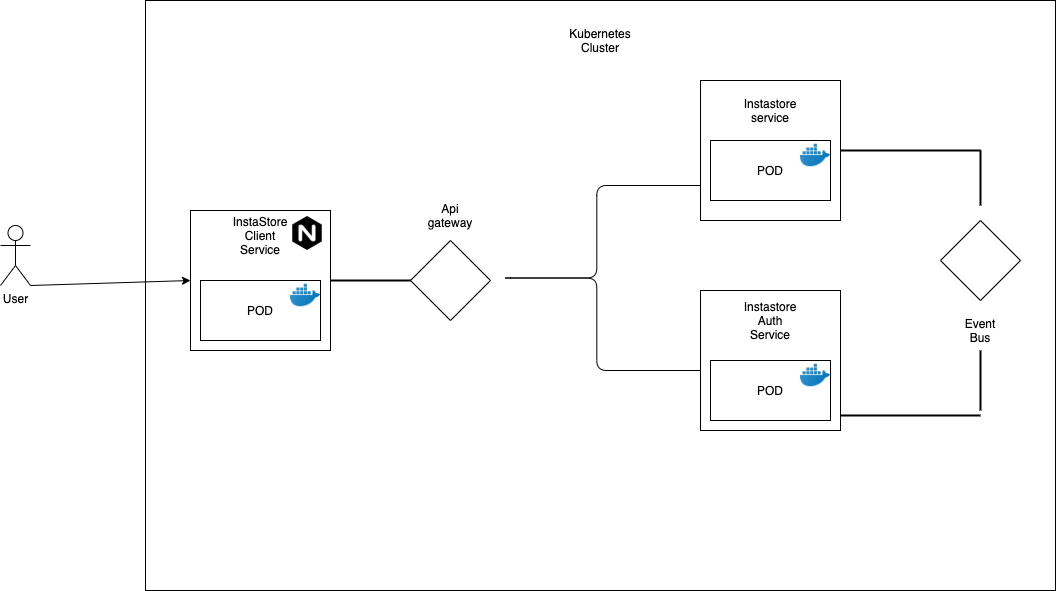

The diagram above was exported from draw.io. Its source (the exported page's mxGraphModel, read from the mxfile embedded in the PNG):
<mxGraphModel dx="2276" dy="794" grid="1" gridSize="10" guides="1" tooltips="1" connect="1" arrows="1" fold="1" page="1" pageScale="1" pageWidth="850" pageHeight="1100" math="0" shadow="0">
  <root>
    <mxCell id="0" />
    <mxCell id="1" parent="0" />
    <mxCell id="miJ2TsvGy9UUX0mFKVMU-1" value="" style="rounded=0;whiteSpace=wrap;html=1;" vertex="1" parent="1">
      <mxGeometry x="-485" y="40" width="910" height="590" as="geometry" />
    </mxCell>
    <mxCell id="miJ2TsvGy9UUX0mFKVMU-2" value="" style="whiteSpace=wrap;html=1;aspect=fixed;" vertex="1" parent="1">
      <mxGeometry x="70" y="120" width="140" height="140" as="geometry" />
    </mxCell>
    <mxCell id="miJ2TsvGy9UUX0mFKVMU-4" value="" style="whiteSpace=wrap;html=1;aspect=fixed;" vertex="1" parent="1">
      <mxGeometry x="70" y="330" width="140" height="140" as="geometry" />
    </mxCell>
    <mxCell id="miJ2TsvGy9UUX0mFKVMU-6" value="Instastore Auth Service" style="text;html=1;strokeColor=none;fillColor=none;align=center;verticalAlign=middle;whiteSpace=wrap;rounded=0;" vertex="1" parent="1">
      <mxGeometry x="120" y="350" width="40" height="20" as="geometry" />
    </mxCell>
    <mxCell id="miJ2TsvGy9UUX0mFKVMU-7" value="Instastore service" style="text;html=1;strokeColor=none;fillColor=none;align=center;verticalAlign=middle;whiteSpace=wrap;rounded=0;" vertex="1" parent="1">
      <mxGeometry x="120" y="140" width="40" height="20" as="geometry" />
    </mxCell>
    <mxCell id="miJ2TsvGy9UUX0mFKVMU-11" value="POD&lt;br&gt;" style="rounded=0;whiteSpace=wrap;html=1;" vertex="1" parent="1">
      <mxGeometry x="80" y="180" width="120" height="60" as="geometry" />
    </mxCell>
    <mxCell id="miJ2TsvGy9UUX0mFKVMU-12" value="POD&lt;br&gt;" style="rounded=0;whiteSpace=wrap;html=1;" vertex="1" parent="1">
      <mxGeometry x="80" y="400" width="120" height="60" as="geometry" />
    </mxCell>
    <mxCell id="miJ2TsvGy9UUX0mFKVMU-14" value="" style="whiteSpace=wrap;html=1;aspect=fixed;" vertex="1" parent="1">
      <mxGeometry x="-440" y="250" width="140" height="140" as="geometry" />
    </mxCell>
    <mxCell id="miJ2TsvGy9UUX0mFKVMU-16" value="POD&lt;br&gt;" style="rounded=0;whiteSpace=wrap;html=1;" vertex="1" parent="1">
      <mxGeometry x="-430" y="320" width="120" height="60" as="geometry" />
    </mxCell>
    <mxCell id="miJ2TsvGy9UUX0mFKVMU-17" value="InstaStore Client Service" style="text;html=1;strokeColor=none;fillColor=none;align=center;verticalAlign=middle;whiteSpace=wrap;rounded=0;" vertex="1" parent="1">
      <mxGeometry x="-390" y="265" width="40" height="20" as="geometry" />
    </mxCell>
    <mxCell id="miJ2TsvGy9UUX0mFKVMU-18" value="" style="shape=image;html=1;verticalAlign=top;verticalLabelPosition=bottom;labelBackgroundColor=#ffffff;imageAspect=0;aspect=fixed;image=https://cdn3.iconfinder.com/data/icons/social-media-2169/24/social_media_social_media_logo_docker-128.png" vertex="1" parent="1">
      <mxGeometry x="170" y="400" width="30" height="30" as="geometry" />
    </mxCell>
    <mxCell id="miJ2TsvGy9UUX0mFKVMU-19" value="" style="shape=image;html=1;verticalAlign=top;verticalLabelPosition=bottom;labelBackgroundColor=#ffffff;imageAspect=0;aspect=fixed;image=https://cdn3.iconfinder.com/data/icons/social-media-2169/24/social_media_social_media_logo_docker-128.png" vertex="1" parent="1">
      <mxGeometry x="170" y="180" width="30" height="30" as="geometry" />
    </mxCell>
    <mxCell id="miJ2TsvGy9UUX0mFKVMU-20" value="" style="shape=image;html=1;verticalAlign=top;verticalLabelPosition=bottom;labelBackgroundColor=#ffffff;imageAspect=0;aspect=fixed;image=https://cdn3.iconfinder.com/data/icons/social-media-2169/24/social_media_social_media_logo_docker-128.png" vertex="1" parent="1">
      <mxGeometry x="-340" y="320" width="30" height="30" as="geometry" />
    </mxCell>
    <mxCell id="miJ2TsvGy9UUX0mFKVMU-21" value="" style="shape=image;html=1;verticalAlign=top;verticalLabelPosition=bottom;labelBackgroundColor=#ffffff;imageAspect=0;aspect=fixed;image=https://cdn4.iconfinder.com/data/icons/logos-brands-5/24/nginx-128.png" vertex="1" parent="1">
      <mxGeometry x="-340" y="256" width="34" height="34" as="geometry" />
    </mxCell>
    <mxCell id="miJ2TsvGy9UUX0mFKVMU-22" value="" style="rhombus;whiteSpace=wrap;html=1;" vertex="1" parent="1">
      <mxGeometry x="310" y="260" width="80" height="80" as="geometry" />
    </mxCell>
    <mxCell id="miJ2TsvGy9UUX0mFKVMU-23" value="Event Bus" style="text;html=1;strokeColor=none;fillColor=none;align=center;verticalAlign=middle;whiteSpace=wrap;rounded=0;" vertex="1" parent="1">
      <mxGeometry x="330" y="360" width="40" height="20" as="geometry" />
    </mxCell>
    <mxCell id="miJ2TsvGy9UUX0mFKVMU-28" value="" style="line;strokeWidth=2;direction=south;html=1;" vertex="1" parent="1">
      <mxGeometry x="345" y="190" width="10" height="55" as="geometry" />
    </mxCell>
    <mxCell id="miJ2TsvGy9UUX0mFKVMU-29" value="" style="line;strokeWidth=2;direction=south;html=1;" vertex="1" parent="1">
      <mxGeometry x="345" y="390" width="10" height="60" as="geometry" />
    </mxCell>
    <mxCell id="miJ2TsvGy9UUX0mFKVMU-31" value="" style="line;strokeWidth=2;html=1;" vertex="1" parent="1">
      <mxGeometry x="210" y="185" width="140" height="10" as="geometry" />
    </mxCell>
    <mxCell id="miJ2TsvGy9UUX0mFKVMU-33" value="" style="line;strokeWidth=2;html=1;" vertex="1" parent="1">
      <mxGeometry x="210" y="450" width="140" height="10" as="geometry" />
    </mxCell>
    <mxCell id="miJ2TsvGy9UUX0mFKVMU-35" value="" style="shape=curlyBracket;whiteSpace=wrap;html=1;rounded=1;size=0.48148148148148145;" vertex="1" parent="1">
      <mxGeometry x="-130" y="225" width="200" height="185" as="geometry" />
    </mxCell>
    <mxCell id="miJ2TsvGy9UUX0mFKVMU-36" value="" style="rhombus;whiteSpace=wrap;html=1;" vertex="1" parent="1">
      <mxGeometry x="-220" y="280" width="80" height="80" as="geometry" />
    </mxCell>
    <mxCell id="miJ2TsvGy9UUX0mFKVMU-37" value="Api gateway" style="text;html=1;strokeColor=none;fillColor=none;align=center;verticalAlign=middle;whiteSpace=wrap;rounded=0;" vertex="1" parent="1">
      <mxGeometry x="-200" y="245" width="40" height="20" as="geometry" />
    </mxCell>
    <mxCell id="miJ2TsvGy9UUX0mFKVMU-39" value="" style="line;strokeWidth=2;html=1;" vertex="1" parent="1">
      <mxGeometry x="-300" y="315" width="80" height="10" as="geometry" />
    </mxCell>
    <mxCell id="miJ2TsvGy9UUX0mFKVMU-40" value="User&lt;br&gt;" style="shape=umlActor;verticalLabelPosition=bottom;verticalAlign=top;html=1;outlineConnect=0;" vertex="1" parent="1">
      <mxGeometry x="-630" y="265" width="30" height="60" as="geometry" />
    </mxCell>
    <mxCell id="miJ2TsvGy9UUX0mFKVMU-41" value="Kubernetes Cluster" style="text;html=1;strokeColor=none;fillColor=none;align=center;verticalAlign=middle;whiteSpace=wrap;rounded=0;" vertex="1" parent="1">
      <mxGeometry x="-50" y="70" width="40" height="20" as="geometry" />
    </mxCell>
    <mxCell id="miJ2TsvGy9UUX0mFKVMU-42" value="" style="endArrow=classic;html=1;exitX=1;exitY=1;exitDx=0;exitDy=0;exitPerimeter=0;entryX=0;entryY=0.5;entryDx=0;entryDy=0;" edge="1" parent="1" source="miJ2TsvGy9UUX0mFKVMU-40" target="miJ2TsvGy9UUX0mFKVMU-14">
      <mxGeometry width="50" height="50" relative="1" as="geometry">
        <mxPoint x="-590" y="330" as="sourcePoint" />
        <mxPoint x="-540" y="280" as="targetPoint" />
      </mxGeometry>
    </mxCell>
  </root>
</mxGraphModel>